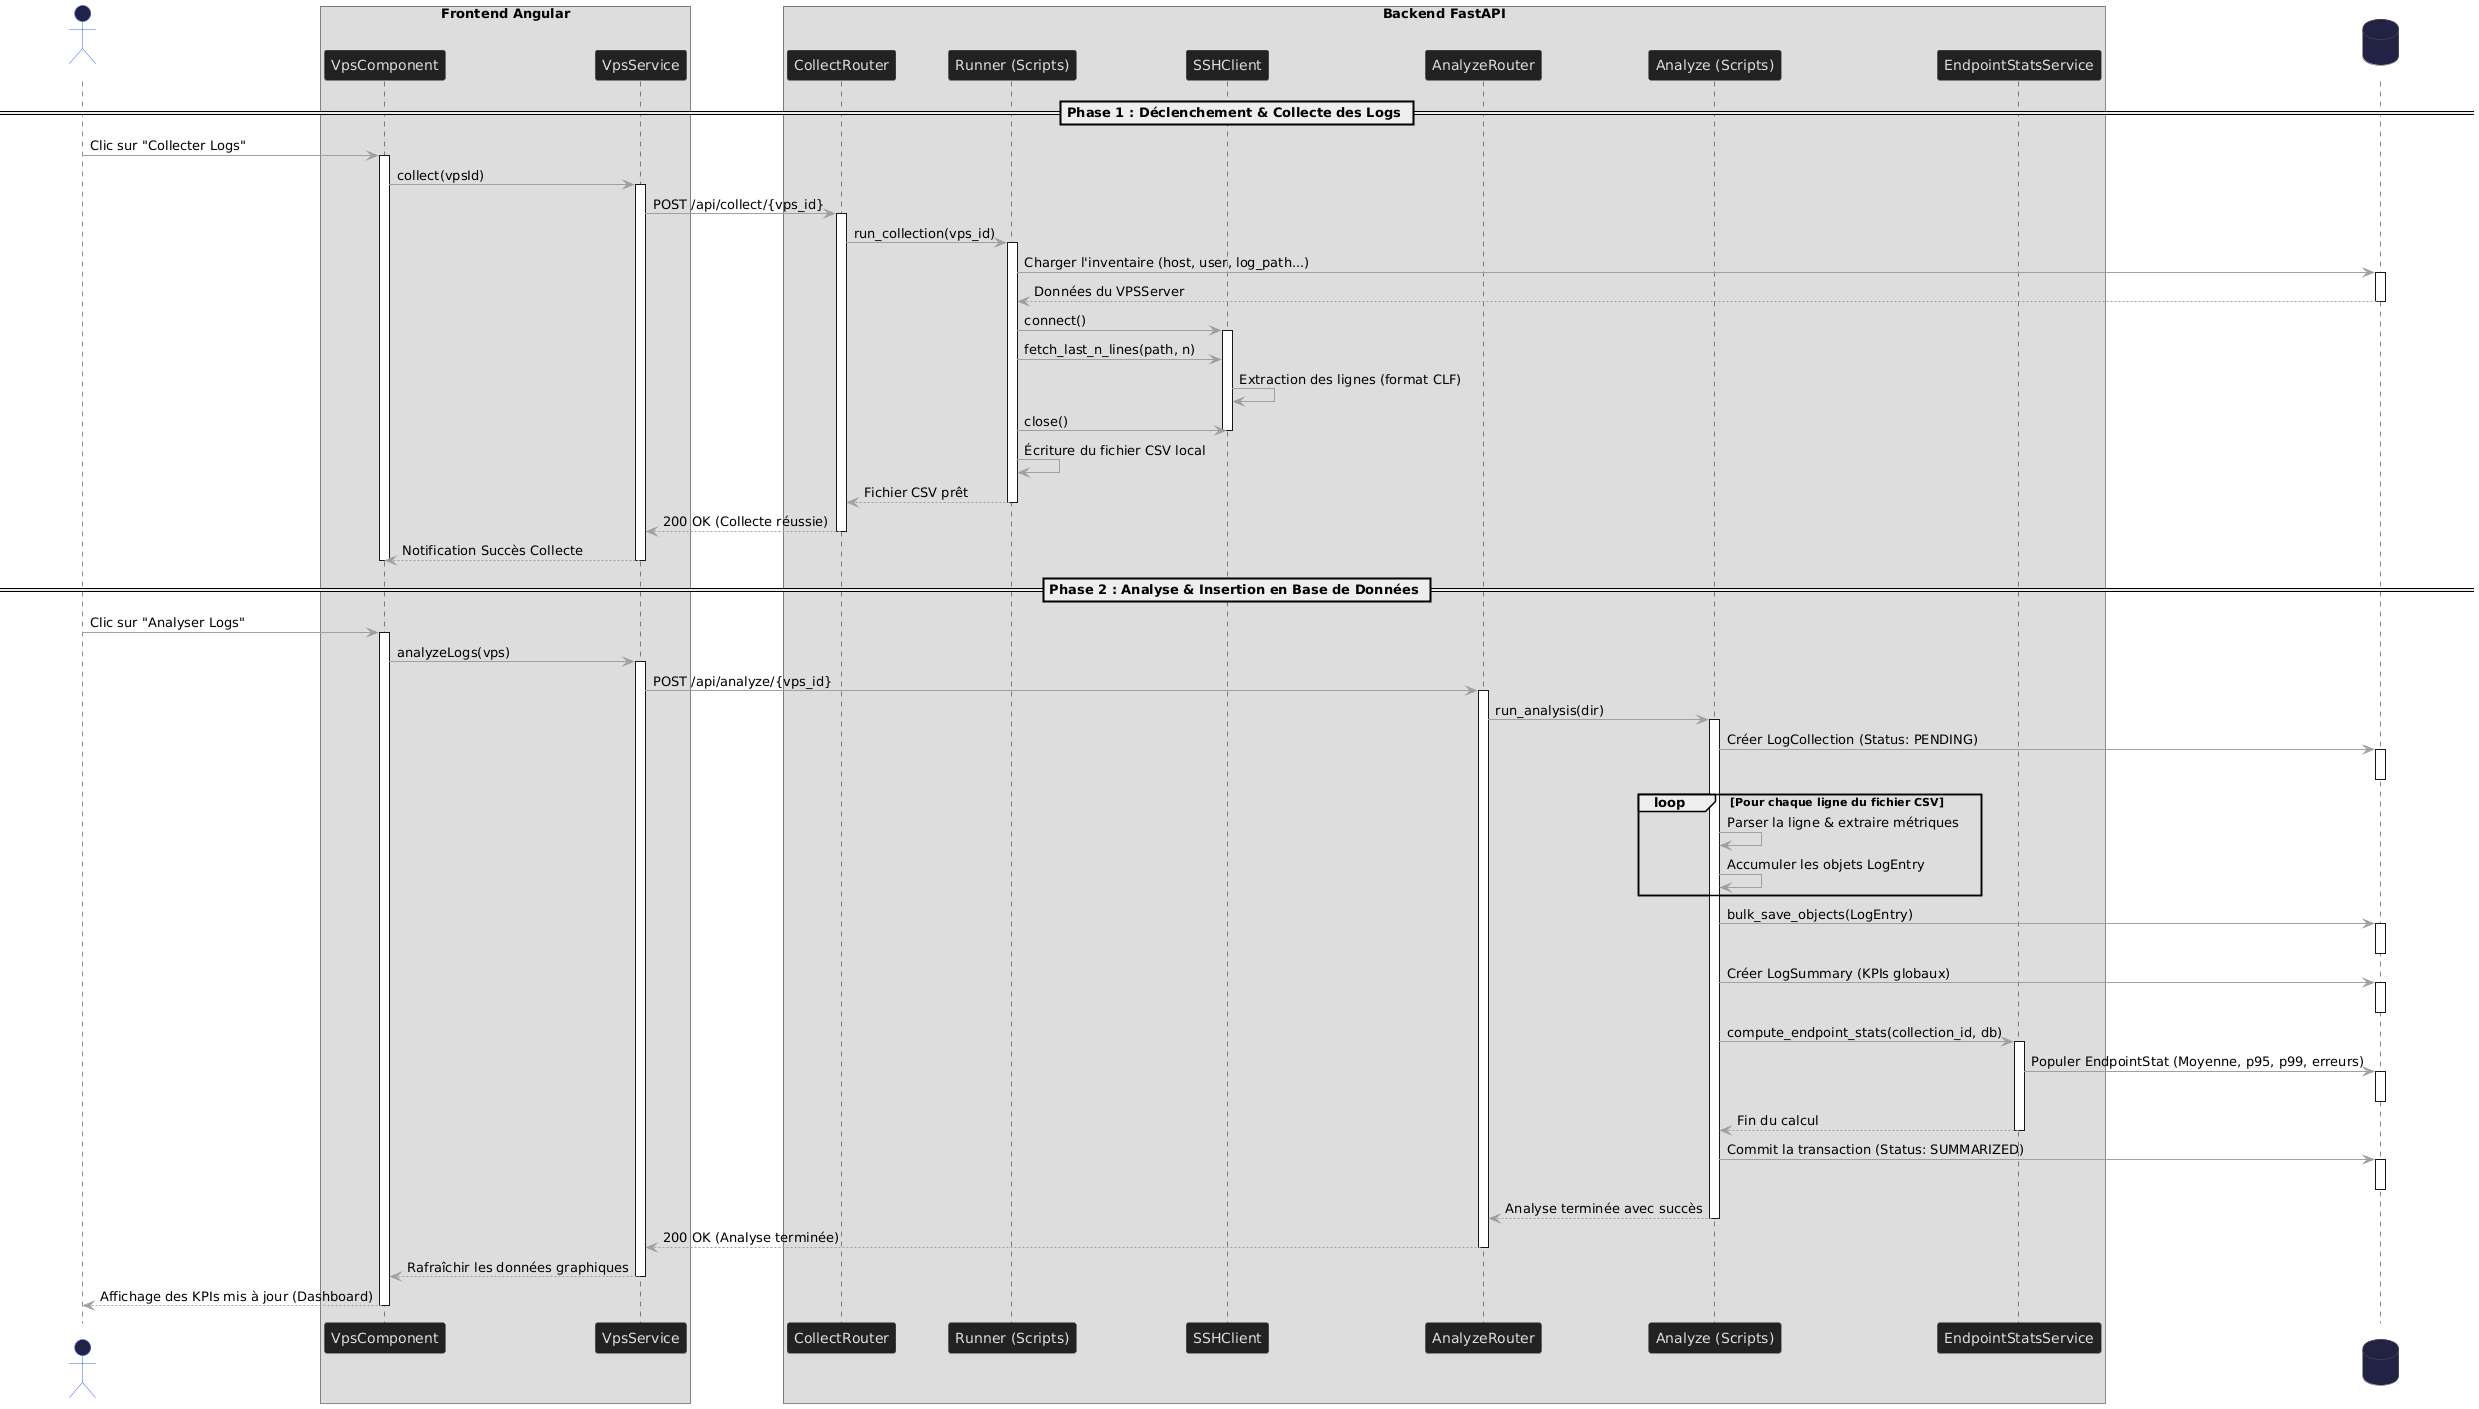

The diagram above was rendered by PlantUML. Its source (embedded in the PNG):
@startuml
skinparam sequenceFontSize 13
skinparam arrowColor #a0a0a0
skinparam actorBorderColor #3366ff
skinparam actorBackgroundColor #222244
skinparam actorFontColor #ffffff

' Configuration du thème sombre uniforme
skinparam participantBorderColor #555555
skinparam participantBackgroundColor #222222
skinparam participantFontColor #dddddd
skinparam databaseBorderColor #555555
skinparam databaseBackgroundColor #222244
skinparam databaseFontColor #ffffff
skinparam boxBackgroundColor #111111
skinparam boxBorderColor #555555
skinparam boxFontColor #ffffff

actor "Super-administrateur" as superadmin

box "Frontend Angular"
  participant "VpsComponent" as UI
  participant "VpsService" as FE_Service
end box

box "Backend FastAPI"
  participant "CollectRouter" as API_Collect
  participant "Runner (Scripts)" as Runner
  participant "SSHClient" as SSH
  participant "AnalyzeRouter" as API_Analyze
  participant "Analyze (Scripts)" as Analyzer
  participant "EndpointStatsService" as EP_Service
end box

database "Database (SQLAlchemy)" as DB

== Phase 1 : Déclenchement & Collecte des Logs ==

superadmin -> UI : Clic sur "Collecter Logs"
activate UI

UI -> FE_Service : collect(vpsId)
activate FE_Service

FE_Service -> API_Collect : POST /api/collect/{vps_id}
activate API_Collect

API_Collect -> Runner : run_collection(vps_id)
activate Runner

Runner -> DB : Charger l'inventaire (host, user, log_path...)
activate DB
DB --> Runner : Données du VPSServer
deactivate DB

Runner -> SSH : connect()
activate SSH
Runner -> SSH : fetch_last_n_lines(path, n)
SSH -> SSH : Extraction des lignes (format CLF)
Runner -> SSH : close()
deactivate SSH

Runner -> Runner : Écriture du fichier CSV local
Runner --> API_Collect : Fichier CSV prêt
deactivate Runner

API_Collect --> FE_Service : 200 OK (Collecte réussie)
deactivate API_Collect
FE_Service --> UI : Notification Succès Collecte
deactivate FE_Service
deactivate UI

== Phase 2 : Analyse & Insertion en Base de Données ==

superadmin -> UI : Clic sur "Analyser Logs"
activate UI

UI -> FE_Service : analyzeLogs(vps)
activate FE_Service

FE_Service -> API_Analyze : POST /api/analyze/{vps_id}
activate API_Analyze

API_Analyze -> Analyzer : run_analysis(dir)
activate Analyzer

Analyzer -> DB : Créer LogCollection (Status: PENDING)
activate DB
deactivate DB

loop Pour chaque ligne du fichier CSV
  Analyzer -> Analyzer : Parser la ligne & extraire métriques
  Analyzer -> Analyzer : Accumuler les objets LogEntry
end

Analyzer -> DB : bulk_save_objects(LogEntry)
activate DB
deactivate DB

Analyzer -> DB : Créer LogSummary (KPIs globaux)
activate DB
deactivate DB

Analyzer -> EP_Service : compute_endpoint_stats(collection_id, db)
activate EP_Service
EP_Service -> DB : Populer EndpointStat (Moyenne, p95, p99, erreurs)
activate DB
deactivate DB
EP_Service --> Analyzer : Fin du calcul
deactivate EP_Service

Analyzer -> DB : Commit la transaction (Status: SUMMARIZED)
activate DB
deactivate DB

Analyzer --> API_Analyze : Analyse terminée avec succès
deactivate Analyzer

API_Analyze --> FE_Service : 200 OK (Analyse terminée)
deactivate API_Analyze
FE_Service --> UI : Rafraîchir les données graphiques
deactivate FE_Service

UI --> superadmin : Affichage des KPIs mis à jour (Dashboard)
deactivate UI
@enduml